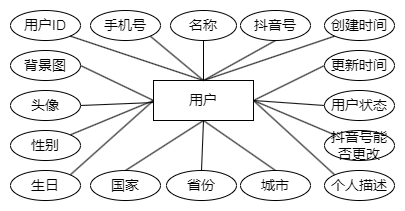

The diagram above was exported from draw.io. Its source (the exported page's mxGraphModel, read from the mxfile embedded in the PNG):
<mxGraphModel dx="1036" dy="614" grid="1" gridSize="10" guides="1" tooltips="1" connect="1" arrows="1" fold="1" page="1" pageScale="1" pageWidth="827" pageHeight="1169" math="0" shadow="0">
  <root>
    <mxCell id="0" />
    <mxCell id="1" parent="0" />
    <mxCell id="MPZC8mMxA-snxxH0ZNb3-1" style="rounded=0;orthogonalLoop=1;jettySize=auto;html=1;exitX=0.5;exitY=0;exitDx=0;exitDy=0;entryX=1;entryY=1;entryDx=0;entryDy=0;strokeWidth=1;fontSize=14;endArrow=none;endFill=0;" edge="1" parent="1" source="MPZC8mMxA-snxxH0ZNb3-16" target="MPZC8mMxA-snxxH0ZNb3-18">
      <mxGeometry relative="1" as="geometry" />
    </mxCell>
    <mxCell id="MPZC8mMxA-snxxH0ZNb3-2" style="edgeStyle=none;rounded=0;orthogonalLoop=1;jettySize=auto;html=1;entryX=0.5;entryY=1;entryDx=0;entryDy=0;strokeWidth=1;fontSize=14;endArrow=none;endFill=0;" edge="1" parent="1" source="MPZC8mMxA-snxxH0ZNb3-16" target="MPZC8mMxA-snxxH0ZNb3-19">
      <mxGeometry relative="1" as="geometry" />
    </mxCell>
    <mxCell id="MPZC8mMxA-snxxH0ZNb3-3" style="edgeStyle=none;rounded=0;orthogonalLoop=1;jettySize=auto;html=1;entryX=0.5;entryY=1;entryDx=0;entryDy=0;strokeWidth=1;fontSize=14;endArrow=none;endFill=0;exitX=0.5;exitY=0;exitDx=0;exitDy=0;" edge="1" parent="1" source="MPZC8mMxA-snxxH0ZNb3-16" target="MPZC8mMxA-snxxH0ZNb3-20">
      <mxGeometry relative="1" as="geometry" />
    </mxCell>
    <mxCell id="MPZC8mMxA-snxxH0ZNb3-4" style="edgeStyle=none;rounded=0;orthogonalLoop=1;jettySize=auto;html=1;exitX=0.5;exitY=0;exitDx=0;exitDy=0;entryX=0;entryY=1;entryDx=0;entryDy=0;strokeWidth=1;fontSize=14;endArrow=none;endFill=0;" edge="1" parent="1" source="MPZC8mMxA-snxxH0ZNb3-16" target="MPZC8mMxA-snxxH0ZNb3-31">
      <mxGeometry relative="1" as="geometry" />
    </mxCell>
    <mxCell id="MPZC8mMxA-snxxH0ZNb3-5" style="edgeStyle=none;rounded=0;orthogonalLoop=1;jettySize=auto;html=1;entryX=1;entryY=0.5;entryDx=0;entryDy=0;strokeWidth=1;fontSize=14;endArrow=none;endFill=0;exitX=0;exitY=0.5;exitDx=0;exitDy=0;" edge="1" parent="1" source="MPZC8mMxA-snxxH0ZNb3-16" target="MPZC8mMxA-snxxH0ZNb3-28">
      <mxGeometry relative="1" as="geometry" />
    </mxCell>
    <mxCell id="MPZC8mMxA-snxxH0ZNb3-6" style="edgeStyle=none;rounded=0;orthogonalLoop=1;jettySize=auto;html=1;entryX=1;entryY=0.5;entryDx=0;entryDy=0;strokeWidth=1;fontSize=14;endArrow=none;endFill=0;" edge="1" parent="1" source="MPZC8mMxA-snxxH0ZNb3-16" target="MPZC8mMxA-snxxH0ZNb3-21">
      <mxGeometry relative="1" as="geometry" />
    </mxCell>
    <mxCell id="MPZC8mMxA-snxxH0ZNb3-7" style="edgeStyle=none;rounded=0;orthogonalLoop=1;jettySize=auto;html=1;exitX=0;exitY=0.5;exitDx=0;exitDy=0;entryX=1;entryY=0;entryDx=0;entryDy=0;strokeWidth=1;fontSize=14;endArrow=none;endFill=0;" edge="1" parent="1" source="MPZC8mMxA-snxxH0ZNb3-16" target="MPZC8mMxA-snxxH0ZNb3-22">
      <mxGeometry relative="1" as="geometry" />
    </mxCell>
    <mxCell id="MPZC8mMxA-snxxH0ZNb3-8" style="edgeStyle=none;rounded=0;orthogonalLoop=1;jettySize=auto;html=1;exitX=0;exitY=0.5;exitDx=0;exitDy=0;entryX=1;entryY=0;entryDx=0;entryDy=0;strokeWidth=1;fontSize=14;endArrow=none;endFill=0;" edge="1" parent="1" source="MPZC8mMxA-snxxH0ZNb3-16" target="MPZC8mMxA-snxxH0ZNb3-23">
      <mxGeometry relative="1" as="geometry" />
    </mxCell>
    <mxCell id="MPZC8mMxA-snxxH0ZNb3-9" style="edgeStyle=none;rounded=0;orthogonalLoop=1;jettySize=auto;html=1;entryX=0.5;entryY=0;entryDx=0;entryDy=0;strokeWidth=1;fontSize=14;endArrow=none;endFill=0;exitX=0.5;exitY=1;exitDx=0;exitDy=0;" edge="1" parent="1" source="MPZC8mMxA-snxxH0ZNb3-16" target="MPZC8mMxA-snxxH0ZNb3-24">
      <mxGeometry relative="1" as="geometry" />
    </mxCell>
    <mxCell id="MPZC8mMxA-snxxH0ZNb3-10" style="edgeStyle=none;rounded=0;orthogonalLoop=1;jettySize=auto;html=1;exitX=0.5;exitY=1;exitDx=0;exitDy=0;entryX=0.5;entryY=0;entryDx=0;entryDy=0;strokeWidth=1;fontSize=14;endArrow=none;endFill=0;" edge="1" parent="1" source="MPZC8mMxA-snxxH0ZNb3-16" target="MPZC8mMxA-snxxH0ZNb3-25">
      <mxGeometry relative="1" as="geometry" />
    </mxCell>
    <mxCell id="MPZC8mMxA-snxxH0ZNb3-11" style="edgeStyle=none;rounded=0;orthogonalLoop=1;jettySize=auto;html=1;exitX=0.5;exitY=1;exitDx=0;exitDy=0;entryX=0.5;entryY=0;entryDx=0;entryDy=0;strokeWidth=1;fontSize=14;endArrow=none;endFill=0;" edge="1" parent="1" source="MPZC8mMxA-snxxH0ZNb3-16" target="MPZC8mMxA-snxxH0ZNb3-26">
      <mxGeometry relative="1" as="geometry" />
    </mxCell>
    <mxCell id="MPZC8mMxA-snxxH0ZNb3-12" style="edgeStyle=none;rounded=0;orthogonalLoop=1;jettySize=auto;html=1;exitX=1;exitY=0.5;exitDx=0;exitDy=0;entryX=0;entryY=0;entryDx=0;entryDy=0;strokeWidth=1;fontSize=14;endArrow=none;endFill=0;" edge="1" parent="1" source="MPZC8mMxA-snxxH0ZNb3-16" target="MPZC8mMxA-snxxH0ZNb3-27">
      <mxGeometry relative="1" as="geometry" />
    </mxCell>
    <mxCell id="MPZC8mMxA-snxxH0ZNb3-13" style="edgeStyle=none;rounded=0;orthogonalLoop=1;jettySize=auto;html=1;exitX=1;exitY=0.5;exitDx=0;exitDy=0;entryX=0;entryY=0.5;entryDx=0;entryDy=0;strokeWidth=1;fontSize=14;endArrow=none;endFill=0;" edge="1" parent="1" source="MPZC8mMxA-snxxH0ZNb3-16" target="MPZC8mMxA-snxxH0ZNb3-32">
      <mxGeometry relative="1" as="geometry" />
    </mxCell>
    <mxCell id="MPZC8mMxA-snxxH0ZNb3-14" style="edgeStyle=none;rounded=0;orthogonalLoop=1;jettySize=auto;html=1;exitX=1;exitY=0.5;exitDx=0;exitDy=0;entryX=0;entryY=0.5;entryDx=0;entryDy=0;strokeWidth=1;fontSize=14;endArrow=none;endFill=0;" edge="1" parent="1" source="MPZC8mMxA-snxxH0ZNb3-16" target="MPZC8mMxA-snxxH0ZNb3-30">
      <mxGeometry relative="1" as="geometry" />
    </mxCell>
    <mxCell id="MPZC8mMxA-snxxH0ZNb3-15" style="edgeStyle=none;rounded=0;orthogonalLoop=1;jettySize=auto;html=1;exitX=1;exitY=0.5;exitDx=0;exitDy=0;entryX=0;entryY=0;entryDx=0;entryDy=0;strokeWidth=1;fontSize=14;endArrow=none;endFill=0;" edge="1" parent="1" source="MPZC8mMxA-snxxH0ZNb3-16" target="MPZC8mMxA-snxxH0ZNb3-29">
      <mxGeometry relative="1" as="geometry" />
    </mxCell>
    <mxCell id="MPZC8mMxA-snxxH0ZNb3-16" value="用户" style="rounded=0;whiteSpace=wrap;html=1;strokeWidth=1;fontSize=14;" vertex="1" parent="1">
      <mxGeometry x="333" y="210" width="100" height="40" as="geometry" />
    </mxCell>
    <mxCell id="MPZC8mMxA-snxxH0ZNb3-17" value="用户ID" style="ellipse;whiteSpace=wrap;html=1;strokeWidth=1;fontSize=14;" vertex="1" parent="1">
      <mxGeometry x="190" y="140" width="70" height="30" as="geometry" />
    </mxCell>
    <mxCell id="MPZC8mMxA-snxxH0ZNb3-18" value="手机号" style="ellipse;whiteSpace=wrap;html=1;strokeWidth=1;fontSize=14;" vertex="1" parent="1">
      <mxGeometry x="270" y="140" width="70" height="30" as="geometry" />
    </mxCell>
    <mxCell id="MPZC8mMxA-snxxH0ZNb3-19" value="名称" style="ellipse;whiteSpace=wrap;html=1;strokeWidth=1;fontSize=14;" vertex="1" parent="1">
      <mxGeometry x="350" y="140" width="66" height="30" as="geometry" />
    </mxCell>
    <mxCell id="MPZC8mMxA-snxxH0ZNb3-20" value="抖音号" style="ellipse;whiteSpace=wrap;html=1;strokeWidth=1;fontSize=14;" vertex="1" parent="1">
      <mxGeometry x="420" y="140" width="70" height="30" as="geometry" />
    </mxCell>
    <mxCell id="MPZC8mMxA-snxxH0ZNb3-21" value="头像" style="ellipse;whiteSpace=wrap;html=1;strokeWidth=1;fontSize=14;" vertex="1" parent="1">
      <mxGeometry x="190" y="220" width="70" height="30" as="geometry" />
    </mxCell>
    <mxCell id="MPZC8mMxA-snxxH0ZNb3-22" value="性别" style="ellipse;whiteSpace=wrap;html=1;strokeWidth=1;fontSize=14;" vertex="1" parent="1">
      <mxGeometry x="190" y="260" width="70" height="30" as="geometry" />
    </mxCell>
    <mxCell id="MPZC8mMxA-snxxH0ZNb3-23" value="生日" style="ellipse;whiteSpace=wrap;html=1;strokeWidth=1;fontSize=14;" vertex="1" parent="1">
      <mxGeometry x="190" y="300" width="70" height="30" as="geometry" />
    </mxCell>
    <mxCell id="MPZC8mMxA-snxxH0ZNb3-24" value="国家" style="ellipse;whiteSpace=wrap;html=1;strokeWidth=1;fontSize=14;" vertex="1" parent="1">
      <mxGeometry x="270" y="300" width="70" height="30" as="geometry" />
    </mxCell>
    <mxCell id="MPZC8mMxA-snxxH0ZNb3-25" value="省份" style="ellipse;whiteSpace=wrap;html=1;strokeWidth=1;fontSize=14;" vertex="1" parent="1">
      <mxGeometry x="346" y="300" width="70" height="30" as="geometry" />
    </mxCell>
    <mxCell id="MPZC8mMxA-snxxH0ZNb3-26" value="城市" style="ellipse;whiteSpace=wrap;html=1;strokeWidth=1;fontSize=14;" vertex="1" parent="1">
      <mxGeometry x="420" y="300" width="70" height="30" as="geometry" />
    </mxCell>
    <mxCell id="MPZC8mMxA-snxxH0ZNb3-27" value="个人描述" style="ellipse;whiteSpace=wrap;html=1;strokeWidth=1;fontSize=14;" vertex="1" parent="1">
      <mxGeometry x="504" y="300" width="70" height="30" as="geometry" />
    </mxCell>
    <mxCell id="MPZC8mMxA-snxxH0ZNb3-28" value="背景图" style="ellipse;whiteSpace=wrap;html=1;strokeWidth=1;fontSize=14;" vertex="1" parent="1">
      <mxGeometry x="190" y="180" width="70" height="30" as="geometry" />
    </mxCell>
    <mxCell id="MPZC8mMxA-snxxH0ZNb3-29" value="抖音号能否更改" style="ellipse;whiteSpace=wrap;html=1;strokeWidth=1;fontSize=14;" vertex="1" parent="1">
      <mxGeometry x="504" y="260" width="70" height="30" as="geometry" />
    </mxCell>
    <mxCell id="MPZC8mMxA-snxxH0ZNb3-30" value="用户状态" style="ellipse;whiteSpace=wrap;html=1;strokeWidth=1;fontSize=14;" vertex="1" parent="1">
      <mxGeometry x="504" y="220" width="70" height="30" as="geometry" />
    </mxCell>
    <mxCell id="MPZC8mMxA-snxxH0ZNb3-31" value="创建时间" style="ellipse;whiteSpace=wrap;html=1;strokeWidth=1;fontSize=14;" vertex="1" parent="1">
      <mxGeometry x="504" y="140" width="70" height="30" as="geometry" />
    </mxCell>
    <mxCell id="MPZC8mMxA-snxxH0ZNb3-32" value="更新时间" style="ellipse;whiteSpace=wrap;html=1;strokeWidth=1;fontSize=14;" vertex="1" parent="1">
      <mxGeometry x="504" y="180" width="70" height="30" as="geometry" />
    </mxCell>
    <mxCell id="MPZC8mMxA-snxxH0ZNb3-33" value="" style="endArrow=none;html=1;rounded=0;strokeWidth=1;fontSize=14;entryX=0.5;entryY=0;entryDx=0;entryDy=0;exitX=1;exitY=1;exitDx=0;exitDy=0;" edge="1" parent="1" source="MPZC8mMxA-snxxH0ZNb3-17" target="MPZC8mMxA-snxxH0ZNb3-16">
      <mxGeometry width="50" height="50" relative="1" as="geometry">
        <mxPoint x="240" y="420" as="sourcePoint" />
        <mxPoint x="290" y="370" as="targetPoint" />
      </mxGeometry>
    </mxCell>
  </root>
</mxGraphModel>